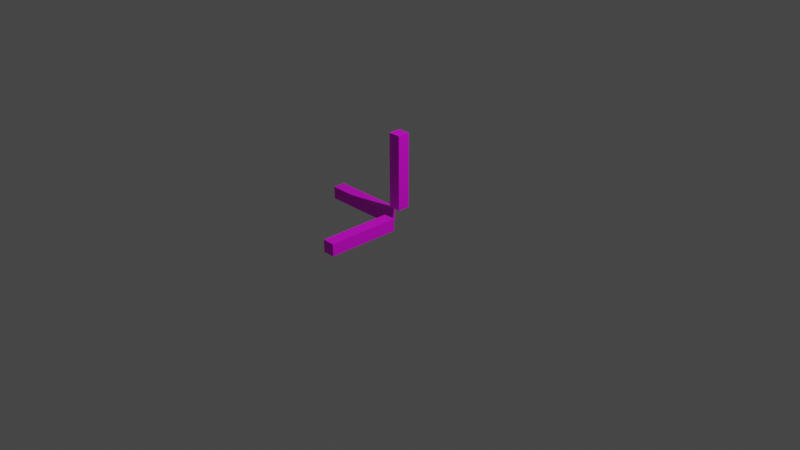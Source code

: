 # Source: emptyAxis.blend  (saved by Blender 3.5.10; exported with 4.5.12 LTS)
import bpy
from mathutils import Matrix  # noqa: F401  (used for matrix-valued properties, if any)

bpy.ops.wm.read_factory_settings(use_empty=True)
scene = bpy.context.scene
scene.name = 'Scene'

# ---- collections
col_collection = bpy.data.collections.new('Collection'); scene.collection.children.link(col_collection)

# ---- images (referenced by path relative to the original .blend; pixels are not part of the script)
import os
ASSET_DIR = os.environ.get("B2B_ASSET_DIR", "")  # directory of the original .blend (textures are referenced by path, not embedded)
HERE = os.path.dirname(os.path.abspath(__file__))  # packed textures are extracted next to this script under _unpacked/

def load_image(name, relpath, width, height, colorspace="sRGB"):
    """Load a texture the original file referenced (path relative to the .blend, or extracted next to this script)."""
    p = next((c for c in (os.path.join(HERE, relpath), os.path.join(ASSET_DIR, relpath)) if relpath and os.path.exists(c)), "")
    if p:
        img = bpy.data.images.load(p, check_existing=True)
        img.name = name
    else:  # same state as the original file: an image datablock whose file is absent (Cycles renders it pink)
        img = bpy.data.images.new(name, width, height)
        img.source = "FILE"
        img.filepath = "//" + (relpath or name)
    img.colorspace_settings.name = colorspace
    return img
img_emptyaxisz = load_image('emptyAxisZ', 'emptyAxisZ.png', 1024, 1024, 'sRGB')
img_emptyaxisx = load_image('emptyAxisX', 'emptyAxisX.png', 1024, 1024, 'sRGB')
img_emptyaxisy = load_image('emptyAxisY', 'emptyAxisY.png', 1024, 1024, 'sRGB')

# ---- materials (node trees are filled in below, after node groups)
mat_materialz = bpy.data.materials.new('MaterialZ')
mat_materialz.use_transparent_shadow = False
mat_materialx = bpy.data.materials.new('MaterialX')
mat_materialx.use_transparent_shadow = False
mat_materialy = bpy.data.materials.new('MaterialY')
mat_materialy.use_transparent_shadow = False

# ---- material node trees
mat_materialz.use_nodes = True; mat_materialz.node_tree.nodes.clear()
_N = mat_materialz.node_tree.nodes; _L = mat_materialz.node_tree.links
n0 = _N.new('ShaderNodeBsdfPrincipled'); n0.name = 'プリンシプルBSDF'; n0.location = (10, 300)
n0.distribution = 'GGX'
n0.subsurface_method = 'RANDOM_WALK_SKIN'
n0.inputs[3].default_value = 1.45
n0.inputs[27].default_value = (0.0, 0.0, 0.0, 1.0)
n0.inputs[28].default_value = 1.0
n1 = _N.new('ShaderNodeOutputMaterial'); n1.name = 'マテリアル出力'; n1.location = (300, 300)
n2 = _N.new('ShaderNodeTexImage'); n2.name = '画像テクスチャ'; n2.location = (-280, 275)
n2.image = img_emptyaxisz
_L.new(n0.outputs[0], n1.inputs[0])
_L.new(n2.outputs[0], n0.inputs[0])
n1.is_active_output = True
mat_materialx.use_nodes = True; mat_materialx.node_tree.nodes.clear()
_N = mat_materialx.node_tree.nodes; _L = mat_materialx.node_tree.links
n0 = _N.new('ShaderNodeBsdfPrincipled'); n0.name = 'プリンシプルBSDF'; n0.location = (10, 300)
n0.distribution = 'GGX'
n0.subsurface_method = 'RANDOM_WALK_SKIN'
n0.inputs[3].default_value = 1.45
n0.inputs[27].default_value = (0.0, 0.0, 0.0, 1.0)
n0.inputs[28].default_value = 1.0
n1 = _N.new('ShaderNodeOutputMaterial'); n1.name = 'マテリアル出力'; n1.location = (300, 300)
n2 = _N.new('ShaderNodeTexImage'); n2.name = '画像テクスチャ'; n2.location = (-280, 275)
n2.image = img_emptyaxisx
_L.new(n0.outputs[0], n1.inputs[0])
_L.new(n2.outputs[0], n0.inputs[0])
n1.is_active_output = True
mat_materialy.use_nodes = True; mat_materialy.node_tree.nodes.clear()
_N = mat_materialy.node_tree.nodes; _L = mat_materialy.node_tree.links
n0 = _N.new('ShaderNodeBsdfPrincipled'); n0.name = 'プリンシプルBSDF'; n0.location = (10, 300)
n0.distribution = 'GGX'
n0.subsurface_method = 'RANDOM_WALK_SKIN'
n0.inputs[3].default_value = 1.45
n0.inputs[27].default_value = (0.0, 0.0, 0.0, 1.0)
n0.inputs[28].default_value = 1.0
n1 = _N.new('ShaderNodeOutputMaterial'); n1.name = 'マテリアル出力'; n1.location = (300, 300)
n2 = _N.new('ShaderNodeTexImage'); n2.name = '画像テクスチャ'; n2.location = (-280, 275)
n2.image = img_emptyaxisy
_L.new(n0.outputs[0], n1.inputs[0])
_L.new(n2.outputs[0], n0.inputs[0])
n1.is_active_output = True

# ---- world
world_world = bpy.data.worlds.new('World'); scene.world = world_world
world_world.use_nodes = True; world_world.node_tree.nodes.clear()
_N = world_world.node_tree.nodes; _L = world_world.node_tree.links
n0 = _N.new('ShaderNodeOutputWorld'); n0.name = 'World Output'; n0.location = (300, 300)
n1 = _N.new('ShaderNodeBackground'); n1.name = 'Background'; n1.location = (10, 300)
n1.inputs[0].default_value = (0.05088, 0.05088, 0.05088, 1.0)
_L.new(n1.outputs[0], n0.inputs[0])
n0.is_active_output = True
world_world.color = (0.05088, 0.05088, 0.05088)
world_world.use_sun_shadow = False
world_world.sun_shadow_jitter_overblur = 0.0

# ---- cameras
cam_camera = bpy.data.cameras.new('Camera')
cam_camera.clip_end = 100.0
cam_camera.ortho_scale = 7.314

# ---- lights
light_light = bpy.data.lights.new('Light', 'POINT')
light_light.transmission_factor = 0.0
light_light.energy = 1000.0
light_light.shadow_soft_size = 0.1
light_light.shadow_maximum_resolution = 0.006
light_light.use_absolute_resolution = True

# ---- meshes
me_x = bpy.data.meshes.new('立方体')
me_x.from_pydata([(0.1, -0.2, 0.1), (0.1, -0.2, -0.1), (0.1, -1.4, 0.1), (0.1, -1.4, -0.1), (-0.1, -0.2, 0.1), (-0.1, -0.2, -0.1), (-0.1, -1.4, 0.1), (-0.1, -1.4, -0.1)], [], [(0, 2, 3, 1), (2, 6, 7, 3), (6, 4, 5, 7), (4, 0, 1, 5), (2, 0, 4, 6), (7, 5, 1, 3)])
_uv = me_x.uv_layers.new(name='UVマップ')
_uv.uv.foreach_set('vector', [0.375, 0.0, 0.375, 0.25, 0.625, 0.25, 0.625, 0.0, 0.375, 0.25, 0.375, 0.5, 0.625, 0.5, 0.625, 0.25, 0.375, 0.5, 0.375, 0.75, 0.625, 0.75, 0.625, 0.5, 0.375, 0.75, 0.375, 1.0, 0.625, 1.0, 0.625, 0.75, 0.125, 0.5, 0.125, 0.75, 0.375, 0.75, 0.375, 0.5, 0.625, 0.5, 0.625, 0.75, 0.875, 0.75, 0.875, 0.5])
me_x.materials.append(mat_materialz)
me_x.update()
me_001 = bpy.data.meshes.new('立方体.001')
me_001.from_pydata([(-0.2, 0.1, 0.1), (-0.2, -0.1, 0.1), (-0.2, 0.1, -0.1), (-1.4, 0.1, 0.1), (-1.4, -0.1, 0.1), (-1.4, 0.1, -0.1), (-1.4, -0.1, -0.1), (-0.2, -0.1, -0.1)], [], [(1, 4, 3, 0), (0, 2, 7, 1), (3, 5, 2, 0), (4, 6, 5, 3), (6, 7, 2, 5), (1, 7, 6, 4)])
_uv = me_001.uv_layers.new(name='UVマップ')
_uv.uv.foreach_set('vector', [0.125, 0.5, 0.375, 0.5, 0.375, 0.75, 0.125, 0.75, 0.375, 0.0, 0.625, 0.0, 0.625, 0.25, 0.375, 0.25, 0.375, 0.75, 0.625, 0.75, 0.625, 1.0, 0.375, 1.0, 0.375, 0.5, 0.625, 0.5, 0.625, 0.75, 0.375, 0.75, 0.625, 0.5, 0.875, 0.5, 0.875, 0.75, 0.625, 0.75, 0.375, 0.25, 0.625, 0.25, 0.625, 0.5, 0.375, 0.5])
me_001.materials.append(mat_materialx)
me_001.update()
me_002 = bpy.data.meshes.new('立方体.002')
me_002.from_pydata([(0.1, 0.1, 1.4), (0.1, -0.1, 1.4), (0.1, 0.1, 0.2), (-0.1, 0.1, 1.4), (-0.1, -0.1, 1.4), (-0.1, 0.1, 0.2), (-0.1, -0.1, 0.2), (0.1, -0.1, 0.2)], [], [(1, 0, 3, 4), (0, 1, 7, 2), (3, 0, 2, 5), (4, 3, 5, 6), (6, 5, 2, 7), (1, 4, 6, 7)])
_uv = me_002.uv_layers.new(name='UVマップ')
_uv.uv.foreach_set('vector', [0.125, 0.5, 0.125, 0.75, 0.375, 0.75, 0.375, 0.5, 0.375, 0.0, 0.375, 0.25, 0.625, 0.25, 0.625, 0.0, 0.375, 0.75, 0.375, 1.0, 0.625, 1.0, 0.625, 0.75, 0.375, 0.5, 0.375, 0.75, 0.625, 0.75, 0.625, 0.5, 0.625, 0.5, 0.625, 0.75, 0.875, 0.75, 0.875, 0.5, 0.375, 0.25, 0.375, 0.5, 0.625, 0.5, 0.625, 0.25])
me_002.materials.append(mat_materialy)
me_002.update()

# ---- objects
ob_light = bpy.data.objects.new('Light', light_light)
ob_camera = bpy.data.objects.new('Camera', cam_camera)
ob_z = bpy.data.objects.new('Z軸', me_x)
ob_x = bpy.data.objects.new('X軸', me_001)
ob_y = bpy.data.objects.new('Y軸', me_002)

# ---- transforms, parenting, visibility, modifiers, constraints
ob_light.location = (4.076, 1.005, 5.904)
ob_light.rotation_euler = (0.6503, 0.05522, 1.866)
ob_light.lock_rotations_4d = False
ob_light.empty_display_type = 'ARROWS'
ob_light.color = (0.0, 0.0, 0.0, 0.0)
ob_light.lineart.crease_threshold = 0.0
ob_camera.location = (7.359, -6.926, 4.958)
ob_camera.rotation_euler = (1.109, 0.0, 0.8149)
ob_camera.lock_rotations_4d = False
ob_camera.empty_display_type = 'ARROWS'
ob_camera.color = (0.0, 0.0, 0.0, 0.0)
ob_camera.display_type = 'WIRE'
ob_camera.lineart.crease_threshold = 0.0
ob_z.location = (0.0, 0.0, 0.0)
ob_z.scale = (0.6667, 0.6667, 0.6667)
_m = ob_z.modifiers.new('三角面化', 'TRIANGULATE')
ob_x.location = (0.0, 0.0, 0.0)
ob_x.scale = (0.6667, 0.6667, 0.6667)
_m = ob_x.modifiers.new('三角面化', 'TRIANGULATE')
ob_y.location = (0.0, 0.0, 0.0)
ob_y.scale = (0.6667, 0.6667, 0.6667)
_m = ob_y.modifiers.new('三角面化', 'TRIANGULATE')

# ---- collection membership
col_collection.objects.link(ob_light)
col_collection.objects.link(ob_camera)
col_collection.objects.link(ob_z)
col_collection.objects.link(ob_x)
col_collection.objects.link(ob_y)

# ---- scene / render settings (as saved in the file)
scene.camera = ob_camera
scene.frame_start = 1; scene.frame_end = 250; scene.frame_set(1)
scene.render.engine = 'BLENDER_EEVEE_NEXT'
scene.cycles.sampling_pattern = 'TABULATED_SOBOL'
scene.view_settings.view_transform = 'Filmic'
bpy.context.view_layer.update()
